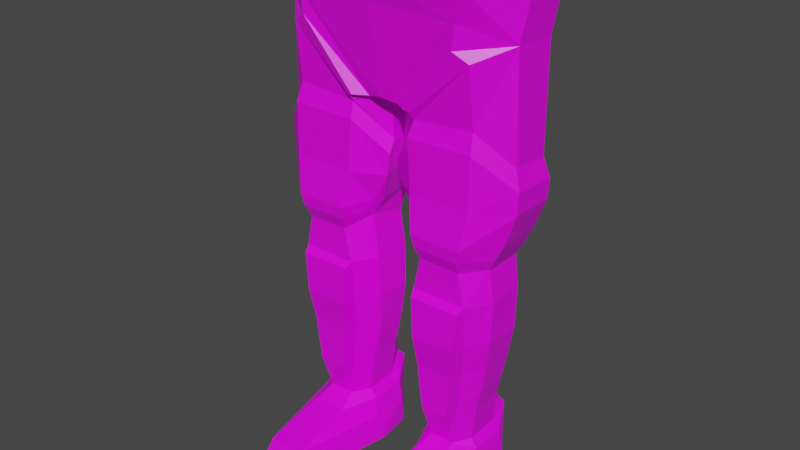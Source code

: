 # Source: copper_leggings_light.blend  (saved by Blender 2.90.8; exported with 4.5.12 LTS)
import bpy
from mathutils import Matrix  # noqa: F401  (used for matrix-valued properties, if any)

bpy.ops.wm.read_factory_settings(use_empty=True)
scene = bpy.context.scene
scene.name = 'Scene'

# ---- collections
col_collection = bpy.data.collections.new('Collection'); scene.collection.children.link(col_collection)

# ---- images (referenced by path relative to the original .blend; pixels are not part of the script)
import os
ASSET_DIR = os.environ.get("B2B_ASSET_DIR", "")  # directory of the original .blend (textures are referenced by path, not embedded)
HERE = os.path.dirname(os.path.abspath(__file__))  # packed textures are extracted next to this script under _unpacked/

def load_image(name, relpath, width, height, colorspace="sRGB"):
    """Load a texture the original file referenced (path relative to the .blend, or extracted next to this script)."""
    p = next((c for c in (os.path.join(HERE, relpath), os.path.join(ASSET_DIR, relpath)) if relpath and os.path.exists(c)), "")
    if p:
        img = bpy.data.images.load(p, check_existing=True)
        img.name = name
    else:  # same state as the original file: an image datablock whose file is absent (Cycles renders it pink)
        img = bpy.data.images.new(name, width, height)
        img.source = "FILE"
        img.filepath = "//" + (relpath or name)
    img.colorspace_settings.name = colorspace
    return img
img_colourpalette_png = load_image('colourpalette.png', 'colourpalette.png', 1024, 1024, 'sRGB')

# ---- materials (node trees are filled in below, after node groups)
mat_material = bpy.data.materials.new('Material')
mat_material.alpha_threshold = 0.0
mat_material.use_transparent_shadow = False
mat_material.line_color = (0.0, 0.0, 0.0, 1.0)

# ---- material node trees
mat_material.use_nodes = True; mat_material.node_tree.nodes.clear()
_N = mat_material.node_tree.nodes; _L = mat_material.node_tree.links
n0 = _N.new('ShaderNodeOutputMaterial'); n0.name = 'Material Output'; n0.location = (300, 300)
n1 = _N.new('ShaderNodeBsdfPrincipled'); n1.name = 'Principled BSDF'; n1.location = (10, 300)
n1.distribution = 'GGX'
n1.subsurface_method = 'BURLEY'
n1.inputs[2].default_value = 0.4
n1.inputs[3].default_value = 1.45
n1.inputs[27].default_value = (0.0, 0.0, 0.0, 1.0)
n1.inputs[28].default_value = 1.0
n2 = _N.new('ShaderNodeTexImage'); n2.name = 'Image Texture'; n2.location = (-309, 252)
n2.image = img_colourpalette_png
n3 = _N.new('ShaderNodeTexCoord'); n3.name = 'Texture Coordinate'; n3.location = (-508, 246)
_L.new(n1.outputs[0], n0.inputs[0])
_L.new(n2.outputs[0], n1.inputs[0])
_L.new(n3.outputs[2], n2.inputs[0])
n0.is_active_output = True

# ---- world
world_world = bpy.data.worlds.new('World'); scene.world = world_world
world_world.use_nodes = True; world_world.node_tree.nodes.clear()
_N = world_world.node_tree.nodes; _L = world_world.node_tree.links
n0 = _N.new('ShaderNodeOutputWorld'); n0.name = 'World Output'; n0.location = (300, 300)
n1 = _N.new('ShaderNodeBackground'); n1.name = 'Background'; n1.location = (10, 300)
n1.inputs[0].default_value = (0.05088, 0.05088, 0.05088, 1.0)
_L.new(n1.outputs[0], n0.inputs[0])
n0.is_active_output = True
world_world.color = (0.05088, 0.05088, 0.05088)
world_world.use_sun_shadow = False
world_world.sun_shadow_jitter_overblur = 0.0

# ---- meshes
me_plane = bpy.data.meshes.new('Plane')
me_plane.from_pydata([(0.2398, -0.1797, -3.585e-08), (0.9369, -0.1797, -3.585e-08), (0.2702, 0.964, 0.05801), (0.9654, 0.8441, 0.05801), (0.281, -0.3833, -2.696e-08), (0.8956, -0.3833, -2.696e-08), (0.3314, -0.5998, -1.749e-08), (0.8452, -0.5998, -1.749e-08), (0.3843, -0.9806, -8.496e-10), (0.7923, -0.9806, -8.496e-10), (0.115, 2.044, 0.2661), (0.8292, 2.94, 0.3524), (0.2048, 0.5303, 0.05801), (0.1931, 0.1341, 0.05801), (1.002, 0.1341, 0.05801), (1.013, 0.5303, 0.05801), (0.1931, 0.1341, -0.3263), (0.2398, -0.1797, -0.3263), (0.9369, -0.1797, -0.3263), (1.013, 0.5303, -0.3263), (0.9654, 0.8441, -0.3263), (0.2702, 0.8441, -0.3263), (0.281, -0.3833, -0.3263), (0.8956, -0.3833, -0.3263), (0.3314, -0.5998, -0.3263), (0.8452, -0.5998, -0.3263), (0.3843, -0.9806, -0.3263), (0.7923, -0.9806, -0.3263), (0.3126, 2.655, -0.9303), (0.09231, 2.193, -0.5166), (0.2048, 0.5303, -0.3263), (1.002, 0.1341, -0.3263), (0.8334, 0.6657, -0.4863), (0.8066, 0.8441, -0.4863), (0.4124, 0.964, -0.4863), (0.4471, -0.5998, -0.4863), (0.7384, -0.5998, -0.4863), (0.4771, -0.8267, -0.5391), (0.7084, -0.8267, -0.5391), (0.6352, 2.653, -0.8628), (0.1926, 2.044, -0.6733), (0.3754, 0.6657, -0.4863), (0.3687, 0.1341, 0.2203), (0.3952, -0.1797, 0.1623), (0.7904, -0.1797, 0.1623), (0.8941, 0.5327, 0.2692), (0.8066, 0.8441, 0.2749), (0.4124, 0.8441, 0.2749), (0.4186, -0.3833, 0.1623), (0.767, -0.3833, 0.1623), (0.4471, -0.5998, 0.1623), (0.7384, -0.5998, 0.1623), (0.4771, -0.9742, 0.1623), (0.7084, -0.9742, 0.1623), (0.7671, 2.714, 0.3383), (0.2194, 2.044, 0.306), (0.3147, 0.5327, 0.2692), (0.8271, 0.1341, 0.2203), (1.154, 1.68, 0.03245), (0.8998, 2.042, 0.2332), (0.2956, 2.04, 0.2327), (0.04227, 1.673, 0.03121), (0.04828, 2.046, 0.03311), (0.3026, 2.045, 0.3102), (0.0954, 1.385, 0.03101), (0.1759, 1.098, 0.02955), (1.15, 2.744, 0.02916), (0.9003, 2.654, -0.6911), (1.15, 2.744, -0.3557), (0.0484, 1.966, -0.3597), (0.3028, 1.997, -0.6402), (0.09551, 1.385, -0.3576), (0.2024, 1.098, -0.3562), (0.04237, 1.561, -0.3578), (1.154, 1.68, -0.359), (0.8996, 1.681, -0.6394), (0.3856, 1.328, -0.6384), (0.3255, 1.394, -0.6388), (0.2959, 1.679, -0.6389), (0.9006, 2.654, 0.3079), (1.032, 0.9426, 0.0853), (1.029, 0.9362, -0.3556), (0.8323, 0.9403, -0.5527), (0.4124, 0.9414, -0.5148), (1.102, 1.081, 0.05567), (0.8622, 1.05, 0.3658), (0.838, 0.9519, 0.342), (0.3856, 1.317, -0.6697), (0.8589, 1.315, -0.7078), (0.3784, 0.9528, 0.3409), (1.098, 1.076, -0.3874), (0.3526, 1.05, 0.364), (0.2432, 1.031, 0.09859), (0.2292, 1.09, 0.0755), (1.222, 1.563, 0.06447), (0.9251, 1.928, 0.3038), (0.2681, 1.92, 0.3022), (0.01461, 1.549, 0.0884), (0.04383, 1.376, 0.08483), (1.209, 1.385, 0.06142), (1.211, 1.384, -0.3844), (1.224, 1.562, -0.3855), (0.925, 1.393, -0.7069), (0.9308, 1.567, -0.7076), (0.3254, 1.394, -0.6709), (0.2958, 1.566, -0.671), (0.9214, 1.396, 0.3019), (0.2972, 1.392, 0.3016), (0.3687, 0.113, 0.3516), (0.3952, -0.1926, 0.2946), (0.7904, -0.1928, 0.2946), (0.4186, -0.3833, 0.2952), (0.767, -0.3833, 0.2952), (0.4471, -0.5998, 0.2952), (0.7384, -0.5998, 0.2952), (0.4771, -0.9047, 0.1952), (0.7084, -0.9047, 0.1952), (0.3147, 0.5097, 0.3235), (0.8271, 0.1131, 0.3516), (0.8941, 0.5097, 0.3235), (0.38, -1.38, 1.114), (0.407, -1.17, 1.016), (0.9178, -1.206, 0.004837), (0.8753, -1.024, 0.006726), (0.3017, -1.023, 0.007317), (0.259, -1.206, 0.005338), (0.4207, -1.043, 0.3264), (0.2614, -1.215, -0.3525), (0.4121, -1.221, -0.562), (0.7787, -1.17, 1.015), (0.8066, -1.38, 1.114), (0.9157, -1.215, -0.3509), (0.8748, -1.035, -0.3492), (0.3023, -1.035, -0.351), (0.775, -1.221, -0.5611), (0.7495, -0.8761, -0.615), (0.4375, -0.8763, -0.6158), (0.7662, -1.044, 0.3257), (0.2147, -1.399, -0.08433), (0.262, -1.405, -0.3552), (0.4137, -1.411, -0.5629), (0.7733, -1.411, -0.5621), (0.9152, -1.406, -0.3536), (0.9612, -1.399, -0.08455), (0.0, 2.955, 0.4872), (0.0, 2.053, 0.3332), (0.0, 2.955, -1.016), (0.0, 2.386, -0.7745), (0.6938, 3.189, -0.9359), (0.3712, 3.196, -1.003), (0.8878, 3.188, 0.4208), (1.208, 3.194, -0.04391), (1.208, 3.194, -0.4288), (0.9589, 3.198, -0.7642), (0.0, 3.183, 0.4752), (0.0, 3.183, -1.089), (0.3552, 3.196, -0.9303), (0.6649, 3.188, -0.8655), (0.907, 3.197, -0.7087), (1.134, 3.193, -0.404), (1.134, 3.194, -0.06718), (0.8486, 3.188, 0.3461), (0.0, 3.185, 0.4005), (0.0, 3.184, -0.9948), (0.6661, 3.004, -0.8661), (0.3564, 3.011, -0.9309), (0.0, 2.999, -0.9953), (0.9082, 3.012, -0.7093), (1.135, 3.009, -0.4046), (1.135, 3.009, -0.06772), (0.8498, 3.004, 0.3455), (0.0, 3.0, 0.3455), (0.6933, 3.282, -0.9357), (0.3707, 3.289, -1.003), (1.208, 3.288, -0.04369), (0.8873, 3.282, 0.421), (0.9584, 3.291, -0.764), (1.208, 3.288, -0.4285), (0.0, 3.277, 0.4754), (0.0, 3.277, -1.088), (0.6643, 3.282, -0.8653), (0.3547, 3.289, -0.9301), (0.0, 3.277, -0.9946), (0.9065, 3.29, -0.7085), (1.133, 3.287, -0.4038), (1.133, 3.287, -0.06697), (0.8481, 3.282, 0.3463), (0.0, 3.278, 0.4007), (0.7744, -1.473, -0.5624), (0.7323, -1.473, -0.4865), (0.8355, -1.473, -0.3266), (0.9193, -1.468, -0.354), (0.2578, -1.468, -0.3557), (0.3411, -1.473, -0.3266), (0.4532, -1.473, -0.4865), (0.4127, -1.473, -0.5633), (0.2941, -1.473, -0.08341), (0.8818, -1.473, -0.08344), (0.4235, -1.472, 1.062), (0.7628, -1.472, 1.062), (0.973, -1.461, -0.0834), (0.8151, -1.439, 1.13), (0.3715, -1.439, 1.131), (0.2028, -1.46, -0.08312), (0.2663, 0.1082, -0.304), (0.3085, -0.1663, -0.3051), (0.4097, 0.1077, -0.4841), (0.4335, -0.168, -0.4843), (0.8309, -0.3447, -0.308), (0.8691, -0.1656, -0.3058), (0.3465, -0.3448, -0.3071), (0.7855, -0.5354, -0.3093), (0.3919, -0.5355, -0.3083), (0.2764, 0.4562, -0.3037), (0.9278, 0.1094, -0.304), (0.9382, 0.4574, -0.3034), (0.7523, -0.1676, -0.4845), (0.4552, -0.347, -0.4849), (0.7303, -0.3469, -0.4851), (0.4798, -0.5381, -0.4381), (0.7057, -0.538, -0.4384), (0.4149, 0.5919, -0.4374), (0.7854, 0.1084, -0.4841), (0.7916, 0.5926, -0.4374)], [], [(7, 51, 53, 9), (12, 56, 47, 2), (3, 46, 45, 15), (6, 50, 48, 4), (5, 49, 51, 7), (19, 32, 33, 20), (35, 219, 220, 36), (25, 211, 208, 23), (27, 132, 135, 38), (24, 212, 219, 35), (28, 39, 40, 29), (26, 133, 124, 8), (7, 25, 23, 5), (4, 22, 24, 6), (2, 65, 72, 21), (15, 19, 20, 3), (46, 86, 89, 47), (2, 21, 30, 12), (74, 101, 103, 75), (9, 27, 25, 7), (12, 30, 16, 13), (6, 24, 26, 8), (1, 18, 31, 14), (5, 23, 18, 1), (65, 93, 98, 64), (14, 31, 19, 15), (0, 17, 22, 4), (76, 87, 83, 34), (141, 188, 195, 140), (11, 144, 145, 10), (13, 16, 17, 0), (41, 34, 33, 32), (17, 205, 210, 22), (23, 208, 209, 18), (36, 38, 37, 35), (37, 136, 133, 26), (21, 72, 76, 34), (40, 70, 69, 29), (54, 79, 66, 11), (36, 220, 211, 25), (41, 221, 213, 30), (28, 149, 148, 39), (21, 34, 41, 30), (78, 105, 104, 77), (27, 38, 36, 25), (31, 214, 215, 19), (24, 35, 37, 26), (18, 209, 214, 31), (19, 215, 223, 32), (10, 62, 63, 55), (38, 135, 136, 37), (30, 213, 204, 16), (32, 223, 221, 41), (56, 45, 46, 47), (44, 110, 112, 49), (42, 108, 117, 56), (49, 112, 114, 51), (52, 126, 137, 53), (39, 67, 70, 40), (55, 63, 79, 54), (66, 151, 150, 11), (51, 114, 116, 53), (43, 109, 108, 42), (13, 42, 56, 12), (8, 52, 50, 6), (14, 57, 44, 1), (1, 44, 49, 5), (29, 69, 62, 10), (8, 124, 126, 52), (15, 45, 57, 14), (4, 48, 43, 0), (20, 81, 80, 3), (130, 201, 200, 143), (10, 55, 54, 11), (0, 43, 42, 13), (75, 103, 105, 78), (61, 97, 96, 60), (66, 79, 59, 58), (61, 60, 63, 62), (74, 75, 67, 68), (69, 70, 78, 73), (33, 82, 81, 20), (62, 69, 73, 61), (58, 74, 68, 66), (64, 71, 72, 65), (60, 96, 95, 59), (61, 73, 71, 64), (34, 83, 82, 33), (2, 92, 93, 65), (59, 95, 94, 58), (78, 70, 67, 75), (71, 77, 76, 72), (58, 94, 101, 74), (73, 78, 77, 71), (77, 104, 87, 76), (47, 89, 92, 2), (60, 59, 79, 63), (64, 98, 97, 61), (3, 80, 86, 46), (138, 203, 202, 120), (142, 191, 188, 141), (143, 200, 191, 142), (9, 123, 132, 27), (120, 202, 201, 130), (140, 195, 192, 139), (53, 137, 123, 9), (139, 192, 203, 138), (83, 87, 88, 82), (80, 84, 85, 86), (81, 90, 84, 80), (86, 85, 91, 89), (82, 88, 90, 81), (89, 91, 93, 92), (99, 106, 85, 84), (93, 91, 107, 98), (100, 102, 103, 101), (84, 90, 100, 99), (99, 100, 101, 94), (87, 104, 102, 88), (104, 105, 103, 102), (90, 88, 102, 100), (91, 85, 106, 107), (107, 106, 95, 96), (98, 107, 96, 97), (94, 95, 106, 99), (110, 109, 111, 112), (112, 111, 113, 114), (114, 113, 115, 116), (109, 110, 118, 108), (108, 118, 119, 117), (56, 117, 119, 45), (52, 115, 113, 50), (57, 118, 110, 44), (50, 113, 111, 48), (48, 111, 109, 43), (45, 119, 118, 57), (53, 116, 115, 52), (125, 121, 126, 124), (133, 136, 128, 127), (131, 134, 135, 132), (124, 133, 127, 125), (129, 130, 143, 122), (122, 131, 132, 123), (135, 134, 128, 136), (122, 143, 142, 131), (137, 126, 121, 129), (121, 120, 130, 129), (123, 137, 129, 122), (125, 138, 120, 121), (131, 142, 141, 134), (128, 140, 139, 127), (127, 139, 138, 125), (134, 141, 140, 128), (144, 146, 147, 145), (29, 147, 146, 28), (10, 145, 147, 29), (156, 165, 164, 157), (39, 148, 153, 67), (146, 155, 149, 28), (67, 153, 152, 68), (11, 150, 154, 144), (68, 152, 151, 66), (151, 174, 175, 150), (158, 183, 180, 157), (149, 173, 172, 148), (156, 181, 182, 163), (155, 179, 173, 149), (157, 180, 181, 156), (150, 175, 178, 154), (165, 166, 171, 170, 169, 168, 167, 164), (160, 169, 170, 161), (158, 167, 168, 159), (163, 166, 165, 156), (161, 170, 171, 162), (159, 168, 169, 160), (157, 164, 167, 158), (173, 181, 180, 172), (172, 180, 183, 176), (176, 183, 184, 177), (177, 184, 185, 174), (174, 185, 186, 175), (175, 186, 187, 178), (179, 182, 181, 173), (159, 184, 183, 158), (148, 172, 176, 153), (160, 185, 184, 159), (153, 176, 177, 152), (161, 186, 185, 160), (152, 177, 174, 151), (162, 187, 186, 161), (199, 201, 202, 198), (194, 195, 188, 189), (190, 191, 200, 197), (196, 203, 192, 193), (189, 188, 191, 190), (196, 193, 190, 197), (193, 194, 189, 190), (197, 199, 198, 196), (193, 192, 195, 194), (197, 200, 201, 199), (198, 202, 203, 196), (210, 217, 219, 212), (211, 220, 218, 208), (204, 206, 207, 205), (216, 218, 217, 207), (218, 220, 219, 217), (207, 206, 222, 216), (206, 221, 223, 222), (213, 221, 206, 204), (209, 216, 222, 214), (208, 218, 216, 209), (214, 222, 223, 215), (205, 207, 217, 210), (16, 204, 205, 17), (22, 210, 212, 24)])
_uv = me_plane.uv_layers.new(name='UVMap')
_uv.uv.foreach_set('vector', [0.8045, 0.5, 0.8045, 0.5, 0.8045, 0.5, 0.8045, 0.5, 0.8045, 0.5, 0.8045, 0.5, 0.8045, 0.5, 0.8045, 0.5, 0.8045, 0.5, 0.8045, 0.5, 0.8045, 0.5, 0.8045, 0.5, 0.8045, 0.5, 0.8045, 0.5, 0.8045, 0.5, 0.8045, 0.5, 0.8045, 0.5, 0.8045, 0.5, 0.8045, 0.5, 0.8045, 0.5, 0.8045, 0.5, 0.8045, 0.5, 0.8045, 0.5, 0.8045, 0.5, 0.8045, 0.5, 0.8045, 0.5, 0.8045, 0.5, 0.8045, 0.5, 0.8045, 0.5, 0.8045, 0.5, 0.8045, 0.5, 0.8045, 0.5, 0.8045, 0.5, 0.8045, 0.5, 0.8045, 0.5, 0.8045, 0.5, 0.8045, 0.5, 0.8045, 0.5, 0.8045, 0.5, 0.8045, 0.5, 0.979, 0.6488, 0.979, 0.6488, 0.979, 0.6488, 0.979, 0.6488, 0.8045, 0.5, 0.8045, 0.5, 0.8045, 0.5, 0.8045, 0.5, 0.8045, 0.5, 0.8045, 0.5, 0.8045, 0.5, 0.8045, 0.5, 0.8045, 0.5, 0.8045, 0.5, 0.8045, 0.5, 0.8045, 0.5, 0.8045, 0.5, 0.8045, 0.5, 0.8045, 0.5, 0.8045, 0.5, 0.8045, 0.5, 0.8045, 0.5, 0.8045, 0.5, 0.8045, 0.5, 0.8045, 0.5, 0.8045, 0.5, 0.8045, 0.5, 0.8045, 0.5, 0.8045, 0.5, 0.8045, 0.5, 0.8045, 0.5, 0.8045, 0.5, 0.6334, 0.4008, 0.6334, 0.4008, 0.6334, 0.4008, 0.6334, 0.4008, 0.8045, 0.5, 0.8045, 0.5, 0.8045, 0.5, 0.8045, 0.5, 0.8045, 0.5, 0.8045, 0.5, 0.8045, 0.5, 0.8045, 0.5, 0.8045, 0.5, 0.8045, 0.5, 0.8045, 0.5, 0.8045, 0.5, 0.8045, 0.5, 0.8045, 0.5, 0.8045, 0.5, 0.8045, 0.5, 0.8045, 0.5, 0.8045, 0.5, 0.8045, 0.5, 0.8045, 0.5, 0.8045, 0.5, 0.8045, 0.5, 0.8045, 0.5, 0.8045, 0.5, 0.8045, 0.5, 0.8045, 0.5, 0.8045, 0.5, 0.8045, 0.5, 0.8045, 0.5, 0.8045, 0.5, 0.8045, 0.5, 0.8045, 0.5, 0.8045, 0.5, 0.8045, 0.5, 0.8045, 0.5, 0.8045, 0.5, 0.6368, 0.3512, 0.6368, 0.3512, 0.6368, 0.3512, 0.6368, 0.3512, 0.979, 0.6488, 0.979, 0.6488, 0.979, 0.6488, 0.979, 0.6488, 0.8045, 0.5, 0.8045, 0.5, 0.8045, 0.5, 0.8045, 0.5, 0.8045, 0.5, 0.8045, 0.5, 0.8045, 0.5, 0.8045, 0.5, 0.8045, 0.5, 0.8045, 0.5, 0.8045, 0.5, 0.8045, 0.5, 0.8045, 0.5, 0.8045, 0.5, 0.8045, 0.5, 0.8045, 0.5, 0.8045, 0.5, 0.8045, 0.5, 0.8045, 0.5, 0.8045, 0.5, 0.8045, 0.5, 0.8045, 0.5, 0.8045, 0.5, 0.8045, 0.5, 0.8045, 0.5, 0.8045, 0.5, 0.8045, 0.5, 0.8045, 0.5, 0.979, 0.6488, 0.979, 0.6488, 0.979, 0.6488, 0.979, 0.6488, 0.979, 0.6488, 0.979, 0.6488, 0.979, 0.6488, 0.979, 0.6488, 0.8045, 0.5, 0.8045, 0.5, 0.8045, 0.5, 0.8045, 0.5, 0.8045, 0.5, 0.8045, 0.5, 0.8045, 0.5, 0.8045, 0.5, 0.979, 0.6488, 0.979, 0.6488, 0.979, 0.6488, 0.979, 0.6488, 0.8045, 0.5, 0.8045, 0.5, 0.8045, 0.5, 0.8045, 0.5, 0.8045, 0.5, 0.8045, 0.5, 0.8045, 0.5, 0.8045, 0.5, 0.8045, 0.5, 0.8045, 0.5, 0.8045, 0.5, 0.8045, 0.5, 0.8045, 0.5, 0.8045, 0.5, 0.8045, 0.5, 0.8045, 0.5, 0.8045, 0.5, 0.8045, 0.5, 0.8045, 0.5, 0.8045, 0.5, 0.8045, 0.5, 0.8045, 0.5, 0.8045, 0.5, 0.8045, 0.5, 0.8045, 0.5, 0.8045, 0.5, 0.8045, 0.5, 0.8045, 0.5, 0.979, 0.6488, 0.979, 0.6488, 0.979, 0.6488, 0.979, 0.6488, 0.8045, 0.5, 0.8045, 0.5, 0.8045, 0.5, 0.8045, 0.5, 0.8045, 0.5, 0.8045, 0.5, 0.8045, 0.5, 0.8045, 0.5, 0.8045, 0.5, 0.8045, 0.5, 0.8045, 0.5, 0.8045, 0.5, 0.8045, 0.5, 0.8045, 0.5, 0.8045, 0.5, 0.8045, 0.5, 0.8045, 0.5, 0.8045, 0.5, 0.8045, 0.5, 0.8045, 0.5, 0.8045, 0.5, 0.8045, 0.5, 0.8045, 0.5, 0.8045, 0.5, 0.8045, 0.5, 0.8045, 0.5, 0.8045, 0.5, 0.8045, 0.5, 0.8045, 0.5, 0.8045, 0.5, 0.8045, 0.5, 0.8045, 0.5, 0.979, 0.6488, 0.979, 0.6488, 0.979, 0.6488, 0.979, 0.6488, 0.979, 0.6488, 0.979, 0.6488, 0.979, 0.6488, 0.979, 0.6488, 0.979, 0.6488, 0.979, 0.6488, 0.979, 0.6488, 0.979, 0.6488, 0.8045, 0.5, 0.8045, 0.5, 0.8045, 0.5, 0.8045, 0.5, 0.8045, 0.5, 0.8045, 0.5, 0.8045, 0.5, 0.8045, 0.5, 0.8045, 0.5, 0.8045, 0.5, 0.8045, 0.5, 0.8045, 0.5, 0.8045, 0.5, 0.8045, 0.5, 0.8045, 0.5, 0.8045, 0.5, 0.8045, 0.5, 0.8045, 0.5, 0.8045, 0.5, 0.8045, 0.5, 0.8045, 0.5, 0.8045, 0.5, 0.8045, 0.5, 0.8045, 0.5, 0.979, 0.6488, 0.979, 0.6488, 0.979, 0.6488, 0.979, 0.6488, 0.8045, 0.5, 0.8045, 0.5, 0.8045, 0.5, 0.8045, 0.5, 0.8045, 0.5, 0.8045, 0.5, 0.8045, 0.5, 0.8045, 0.5, 0.8045, 0.5, 0.8045, 0.5, 0.8045, 0.5, 0.8045, 0.5, 0.8045, 0.5, 0.8045, 0.5, 0.8045, 0.5, 0.8045, 0.5, 0.6368, 0.3512, 0.6368, 0.3512, 0.6368, 0.3512, 0.6368, 0.3512, 0.979, 0.6488, 0.979, 0.6488, 0.979, 0.6488, 0.979, 0.6488, 0.8045, 0.5, 0.8045, 0.5, 0.8045, 0.5, 0.8045, 0.5, 0.6334, 0.4008, 0.6334, 0.4008, 0.6334, 0.4008, 0.6334, 0.4008, 0.6334, 0.4008, 0.6334, 0.4008, 0.6334, 0.4008, 0.6334, 0.4008, 0.9755, 0.5, 0.9755, 0.5, 0.9755, 0.5, 0.9755, 0.5, 0.9755, 0.5, 0.9755, 0.5, 0.9755, 0.5, 0.9755, 0.5, 0.9755, 0.5, 0.9755, 0.5, 0.9755, 0.5, 0.9755, 0.5, 0.9755, 0.5, 0.9755, 0.5, 0.9755, 0.5, 0.9755, 0.5, 0.8045, 0.5, 0.8045, 0.5, 0.8045, 0.5, 0.8045, 0.5, 0.9755, 0.5, 0.9755, 0.5, 0.9755, 0.5, 0.9755, 0.5, 0.9755, 0.5, 0.9755, 0.5, 0.9755, 0.5, 0.9755, 0.5, 0.8045, 0.5, 0.8045, 0.5, 0.8045, 0.5, 0.8045, 0.5, 0.6334, 0.4008, 0.6334, 0.4008, 0.6334, 0.4008, 0.6334, 0.4008, 0.8045, 0.5, 0.8045, 0.5, 0.8045, 0.5, 0.8045, 0.5, 0.8045, 0.5, 0.8045, 0.5, 0.8045, 0.5, 0.8045, 0.5, 0.8045, 0.5, 0.8045, 0.5, 0.8045, 0.5, 0.8045, 0.5, 0.6334, 0.4008, 0.6334, 0.4008, 0.6334, 0.4008, 0.6334, 0.4008, 0.9755, 0.5, 0.9755, 0.5, 0.9755, 0.5, 0.9755, 0.5, 0.8045, 0.5, 0.8045, 0.5, 0.8045, 0.5, 0.8045, 0.5, 0.6334, 0.4008, 0.6334, 0.4008, 0.6334, 0.4008, 0.6334, 0.4008, 0.8045, 0.5, 0.8045, 0.5, 0.8045, 0.5, 0.8045, 0.5, 0.8045, 0.5, 0.8045, 0.5, 0.8045, 0.5, 0.8045, 0.5, 0.8045, 0.5, 0.8045, 0.5, 0.8045, 0.5, 0.8045, 0.5, 0.9755, 0.5, 0.9755, 0.5, 0.9755, 0.5, 0.9755, 0.5, 0.8045, 0.5, 0.8045, 0.5, 0.8045, 0.5, 0.8045, 0.5, 0.8045, 0.5, 0.8045, 0.5, 0.8045, 0.5, 0.8045, 0.5, 0.6368, 0.3512, 0.6368, 0.3512, 0.6368, 0.3512, 0.6368, 0.3512, 0.6368, 0.3512, 0.6368, 0.3512, 0.6368, 0.3512, 0.6368, 0.3512, 0.6368, 0.3512, 0.6368, 0.3512, 0.6368, 0.3512, 0.6368, 0.3512, 0.8045, 0.5, 0.8045, 0.5, 0.8045, 0.5, 0.8045, 0.5, 0.6368, 0.3512, 0.6368, 0.3512, 0.6368, 0.3512, 0.6368, 0.3512, 0.6368, 0.3512, 0.6368, 0.3512, 0.6368, 0.3512, 0.6368, 0.3512, 0.8045, 0.5, 0.8045, 0.5, 0.8045, 0.5, 0.8045, 0.5, 0.6368, 0.3512, 0.6368, 0.3512, 0.6368, 0.3512, 0.6368, 0.3512, 0.8045, 0.5, 0.8045, 0.5, 0.8045, 0.5, 0.8045, 0.5, 0.8045, 0.5, 0.8045, 0.5, 0.8045, 0.5, 0.8045, 0.5, 0.8045, 0.5, 0.8045, 0.5, 0.8045, 0.5, 0.8045, 0.5, 0.8045, 0.5, 0.8045, 0.5, 0.8045, 0.5, 0.8045, 0.5, 0.8045, 0.5, 0.8045, 0.5, 0.8045, 0.5, 0.8045, 0.5, 0.8045, 0.5, 0.8045, 0.5, 0.8045, 0.5, 0.8045, 0.5, 0.8045, 0.5, 0.8045, 0.5, 0.8045, 0.5, 0.8045, 0.5, 0.8045, 0.5, 0.8045, 0.5, 0.8045, 0.5, 0.8045, 0.5, 0.8045, 0.5, 0.8045, 0.5, 0.8045, 0.5, 0.8045, 0.5, 0.8045, 0.5, 0.8045, 0.5, 0.8045, 0.5, 0.8045, 0.5, 0.8045, 0.5, 0.8045, 0.5, 0.8045, 0.5, 0.8045, 0.5, 0.8045, 0.5, 0.8045, 0.5, 0.8045, 0.5, 0.8045, 0.5, 0.8045, 0.5, 0.8045, 0.5, 0.8045, 0.5, 0.8045, 0.5, 0.8045, 0.5, 0.8045, 0.5, 0.8045, 0.5, 0.8045, 0.5, 0.8045, 0.5, 0.8045, 0.5, 0.8045, 0.5, 0.8045, 0.5, 0.8045, 0.5, 0.8045, 0.5, 0.8045, 0.5, 0.8045, 0.5, 0.8045, 0.5, 0.8045, 0.5, 0.8045, 0.5, 0.8045, 0.5, 0.8045, 0.5, 0.8045, 0.5, 0.8045, 0.5, 0.8045, 0.5, 0.8045, 0.5, 0.8045, 0.5, 0.8045, 0.5, 0.8045, 0.5, 0.8045, 0.5, 0.8045, 0.5, 0.8045, 0.5, 0.8045, 0.5, 0.8045, 0.5, 0.8045, 0.5, 0.8045, 0.5, 0.8045, 0.5, 0.8045, 0.5, 0.8045, 0.5, 0.8045, 0.5, 0.8045, 0.5, 0.8045, 0.5, 0.8045, 0.5, 0.8045, 0.5, 0.8045, 0.5, 0.8045, 0.5, 0.8045, 0.5, 0.8045, 0.5, 0.8045, 0.5, 0.8045, 0.5, 0.8045, 0.5, 0.8045, 0.5, 0.8045, 0.5, 0.8045, 0.5, 0.8045, 0.5, 0.8045, 0.5, 0.8045, 0.5, 0.8045, 0.5, 0.8045, 0.5, 0.8045, 0.5, 0.8045, 0.5, 0.8045, 0.5, 0.8045, 0.5, 0.8045, 0.5, 0.8045, 0.5, 0.8045, 0.5, 0.8045, 0.5, 0.8045, 0.5, 0.8045, 0.5, 0.8045, 0.5, 0.8045, 0.5, 0.8045, 0.5, 0.8045, 0.5, 0.8045, 0.5, 0.8045, 0.5, 0.8045, 0.5, 0.8045, 0.5, 0.8045, 0.5, 0.8045, 0.5, 0.8045, 0.5, 0.8045, 0.5, 0.8045, 0.5, 0.8045, 0.5, 0.8045, 0.5, 0.8045, 0.5, 0.8045, 0.5, 0.8045, 0.5, 0.8045, 0.5, 0.8045, 0.5, 0.8045, 0.5, 0.8045, 0.5, 0.8045, 0.5, 0.8045, 0.5, 0.8045, 0.5, 0.8045, 0.5, 0.8045, 0.5, 0.8045, 0.5, 0.8045, 0.5, 0.8045, 0.5, 0.8045, 0.5, 0.8045, 0.5, 0.8045, 0.5, 0.8045, 0.5, 0.8045, 0.5, 0.8045, 0.5, 0.8045, 0.5, 0.8045, 0.5, 0.8045, 0.5, 0.8045, 0.5, 0.8045, 0.5, 0.8045, 0.5, 0.8045, 0.5, 0.8045, 0.5, 0.8045, 0.5, 0.8045, 0.5, 0.8045, 0.5, 0.8045, 0.5, 0.8045, 0.5, 0.8045, 0.5, 0.8045, 0.5, 0.8045, 0.5, 0.8045, 0.5, 0.8045, 0.5, 0.8045, 0.5, 0.8045, 0.5, 0.8045, 0.5, 0.8045, 0.5, 0.8045, 0.5, 0.8045, 0.5, 0.8045, 0.5, 0.8045, 0.5, 0.8045, 0.5, 0.8045, 0.5, 0.8045, 0.5, 0.8045, 0.5, 0.8045, 0.5, 0.8045, 0.5, 0.8045, 0.5, 0.8045, 0.5, 0.8045, 0.5, 0.8045, 0.5, 0.979, 0.6488, 0.979, 0.6488, 0.979, 0.6488, 0.979, 0.6488, 0.979, 0.6488, 0.979, 0.6488, 0.979, 0.6488, 0.979, 0.6488, 0.979, 0.6488, 0.979, 0.6488, 0.979, 0.6488, 0.979, 0.6488, 0.979, 0.6488, 0.979, 0.6488, 0.979, 0.6488, 0.979, 0.6488, 0.979, 0.6488, 0.979, 0.6488, 0.979, 0.6488, 0.979, 0.6488, 0.979, 0.6488, 0.979, 0.6488, 0.979, 0.6488, 0.979, 0.6488, 0.979, 0.6488, 0.979, 0.6488, 0.979, 0.6488, 0.979, 0.6488, 0.979, 0.6488, 0.979, 0.6488, 0.979, 0.6488, 0.979, 0.6488, 0.1168, 0.3512, 0.1168, 0.3512, 0.1168, 0.3512, 0.1168, 0.3512, 0.1168, 0.3512, 0.1168, 0.3512, 0.1168, 0.3512, 0.1168, 0.3512, 0.1168, 0.3512, 0.1168, 0.3512, 0.1168, 0.3512, 0.1168, 0.3512, 0.1168, 0.3512, 0.1168, 0.3512, 0.1168, 0.3512, 0.1168, 0.3512, 0.1168, 0.3512, 0.1168, 0.3512, 0.1168, 0.3512, 0.1168, 0.3512, 0.1168, 0.3512, 0.1168, 0.3512, 0.1168, 0.3512, 0.1168, 0.3512, 0.1168, 0.3512, 0.1168, 0.3512, 0.1168, 0.3512, 0.1168, 0.3512, 0.9841, 0.5, 0.9841, 0.5, 0.9841, 0.5, 0.9841, 0.5, 0.9841, 0.5, 0.9841, 0.5, 0.9841, 0.5, 0.9841, 0.5, 0.979, 0.6488, 0.979, 0.6488, 0.979, 0.6488, 0.979, 0.6488, 0.979, 0.6488, 0.979, 0.6488, 0.979, 0.6488, 0.979, 0.6488, 0.979, 0.6488, 0.979, 0.6488, 0.979, 0.6488, 0.979, 0.6488, 0.979, 0.6488, 0.979, 0.6488, 0.979, 0.6488, 0.979, 0.6488, 0.979, 0.6488, 0.979, 0.6488, 0.979, 0.6488, 0.979, 0.6488, 0.979, 0.6488, 0.979, 0.6488, 0.979, 0.6488, 0.979, 0.6488, 0.1168, 0.3512, 0.1168, 0.3512, 0.1168, 0.3512, 0.1168, 0.3512, 0.1168, 0.3512, 0.1168, 0.3512, 0.1168, 0.3512, 0.1168, 0.3512, 0.1168, 0.3512, 0.1168, 0.3512, 0.1168, 0.3512, 0.1168, 0.3512, 0.1168, 0.3512, 0.1168, 0.3512, 0.1168, 0.3512, 0.1168, 0.3512, 0.1168, 0.3512, 0.1168, 0.3512, 0.1168, 0.3512, 0.1168, 0.3512, 0.1168, 0.3512, 0.1168, 0.3512, 0.1168, 0.3512, 0.1168, 0.3512, 0.1168, 0.3512, 0.1168, 0.3512, 0.1168, 0.3512, 0.1168, 0.3512, 0.1168, 0.3512, 0.1168, 0.3512, 0.1168, 0.3512, 0.1168, 0.3512, 0.1168, 0.3512, 0.1168, 0.3512, 0.1168, 0.3512, 0.1168, 0.3512, 0.1168, 0.3512, 0.1168, 0.3512, 0.1168, 0.3512, 0.1168, 0.3512, 0.1168, 0.3512, 0.1168, 0.3512, 0.1168, 0.3512, 0.1168, 0.3512, 0.1168, 0.3512, 0.1168, 0.3512, 0.1168, 0.3512, 0.1168, 0.3512, 0.1168, 0.3512, 0.1168, 0.3512, 0.1168, 0.3512, 0.1168, 0.3512, 0.1168, 0.3512, 0.1168, 0.3512, 0.1168, 0.3512, 0.1168, 0.3512, 0.8045, 0.5, 0.8045, 0.5, 0.8045, 0.5, 0.8045, 0.5, 0.8045, 0.5, 0.8045, 0.5, 0.8045, 0.5, 0.8045, 0.5, 0.8045, 0.5, 0.8045, 0.5, 0.8045, 0.5, 0.8045, 0.5, 0.8045, 0.5, 0.8045, 0.5, 0.8045, 0.5, 0.8045, 0.5, 0.8045, 0.5, 0.8045, 0.5, 0.8045, 0.5, 0.8045, 0.5, 0.8045, 0.5, 0.8045, 0.5, 0.8045, 0.5, 0.8045, 0.5, 0.8045, 0.5, 0.8045, 0.5, 0.8045, 0.5, 0.8045, 0.5, 0.8045, 0.5, 0.8045, 0.5, 0.8045, 0.5, 0.8045, 0.5, 0.8045, 0.5, 0.8045, 0.5, 0.8045, 0.5, 0.8045, 0.5, 0.8045, 0.5, 0.8045, 0.5, 0.8045, 0.5, 0.8045, 0.5, 0.8045, 0.5, 0.8045, 0.5, 0.8045, 0.5, 0.8045, 0.5, 0.979, 0.6488, 0.979, 0.6488, 0.979, 0.6488, 0.979, 0.6488, 0.979, 0.6488, 0.979, 0.6488, 0.979, 0.6488, 0.979, 0.6488, 0.979, 0.6488, 0.979, 0.6488, 0.979, 0.6488, 0.979, 0.6488, 0.979, 0.6488, 0.979, 0.6488, 0.979, 0.6488, 0.979, 0.6488, 0.979, 0.6488, 0.979, 0.6488, 0.979, 0.6488, 0.979, 0.6488, 0.979, 0.6488, 0.979, 0.6488, 0.979, 0.6488, 0.979, 0.6488, 0.979, 0.6488, 0.979, 0.6488, 0.979, 0.6488, 0.979, 0.6488, 0.979, 0.6488, 0.979, 0.6488, 0.979, 0.6488, 0.979, 0.6488, 0.979, 0.6488, 0.979, 0.6488, 0.979, 0.6488, 0.979, 0.6488, 0.979, 0.6488, 0.979, 0.6488, 0.979, 0.6488, 0.979, 0.6488, 0.979, 0.6488, 0.979, 0.6488, 0.979, 0.6488, 0.979, 0.6488, 0.979, 0.6488, 0.979, 0.6488, 0.979, 0.6488, 0.979, 0.6488, 0.8045, 0.5, 0.8045, 0.5, 0.8045, 0.5, 0.8045, 0.5, 0.8045, 0.5, 0.8045, 0.5, 0.8045, 0.5, 0.8045, 0.5])
me_plane.materials.append(mat_material)
me_plane.use_remesh_fix_poles = True
me_plane.use_remesh_preserve_attributes = False
me_plane.use_mirror_vertex_groups = False
me_plane.update()

# ---- objects
ob_empty = bpy.data.objects.new('Empty', None)
ob_plane = bpy.data.objects.new('Plane', me_plane)

# ---- transforms, parenting, visibility, modifiers, constraints
ob_empty.location = (-0.2725, 0.0, 0.0)
ob_empty.rotation_euler = (1.571, 0.0, 0.0)
ob_empty.empty_display_type = 'IMAGE'
ob_empty.empty_display_size = 5.0
ob_empty.lineart.crease_threshold = 0.0
ob_plane.location = (0.0, 0.0, 0.0)
ob_plane.rotation_euler = (1.571, 0.0, 0.0)
ob_plane.lineart.crease_threshold = 0.0
_m = ob_plane.modifiers.new('Mirror', 'MIRROR')
_m.use_clip = True
_m = ob_plane.modifiers.new('Smooth', 'SMOOTH')

# ---- collection membership
col_collection.objects.link(ob_empty)
col_collection.objects.link(ob_plane)

# ---- scene / render settings (as saved in the file)
scene.frame_start = 1; scene.frame_end = 250; scene.frame_set(1)
scene.render.engine = 'BLENDER_EEVEE_NEXT'
scene.cycles.use_denoising = False
scene.cycles.samples = 128
scene.cycles.sampling_pattern = 'TABULATED_SOBOL'
scene.cycles.use_adaptive_sampling = False
scene.cycles.use_light_tree = False
scene.view_settings.view_transform = 'Filmic'
bpy.context.view_layer.update()

# ---- added for rendering (the .blend has no active camera and no usable light): camera, sun
cam_auto = bpy.data.cameras.new('AutoCamera')
cam_auto.lens = 50.0
cam_auto.sensor_width = 36.0
cam_auto.clip_end = 1000.0
ob_auto_camera = bpy.data.objects.new('AutoCamera', cam_auto)
scene.collection.objects.link(ob_auto_camera)
ob_auto_camera.location = (5.36388, -6.45763, 5.20004)
ob_auto_camera.rotation_euler = (1.09748, -7.21219e-08, 0.694738)
scene.camera = ob_auto_camera
light_auto_sun = bpy.data.lights.new('AutoSun', 'SUN')
light_auto_sun.energy = 3.0
light_auto_sun.angle = 0.0523599
ob_auto_sun = bpy.data.objects.new('AutoSun', light_auto_sun)
scene.collection.objects.link(ob_auto_sun)
ob_auto_sun.rotation_euler = (0.872665, 0.174533, 0.523599)
bpy.context.view_layer.update()

